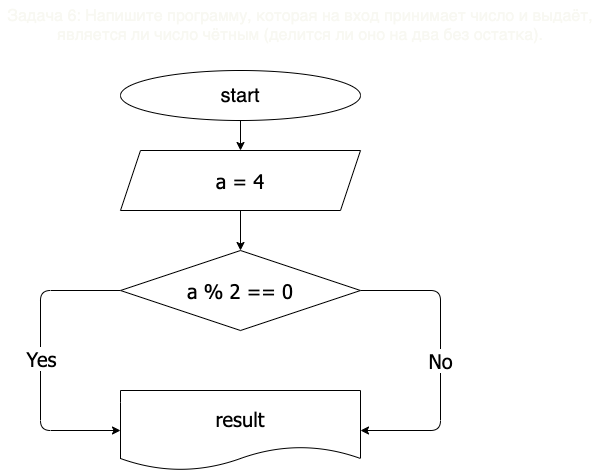

The diagram above was exported from draw.io. Its source (the exported page's mxGraphModel, read from the mxfile embedded in the PNG):
<mxGraphModel dx="421" dy="259" grid="1" gridSize="10" guides="1" tooltips="1" connect="1" arrows="1" fold="1" page="1" pageScale="1" pageWidth="827" pageHeight="1169" math="0" shadow="0">
  <root>
    <mxCell id="0" />
    <mxCell id="1" parent="0" />
    <mxCell id="2" value="&lt;h1 class=&quot;code-line&quot; dir=&quot;auto&quot; id=&quot;%D0%B7%D0%B0%D0%B4%D0%B0%D1%87%D0%B0-6-%D0%BD%D0%B0%D0%BF%D0%B8%D1%88%D0%B8%D1%82%D0%B5-%D0%BF%D1%80%D0%BE%D0%B3%D1%80%D0%B0%D0%BC%D0%BC%D1%83-%D0%BA%D0%BE%D1%82%D0%BE%D1%80%D0%B0%D1%8F-%D0%BD%D0%B0-%D0%B2%D1%85%D0%BE%D0%B4-%D0%BF%D1%80%D0%B8%D0%BD%D0%B8%D0%BC%D0%B0%D0%B5%D1%82-%D1%87%D0%B8%D1%81%D0%BB%D0%BE-%D0%B8-%D0%B2%D1%8B%D0%B4%D0%B0%D1%91%D1%82-%D1%8F%D0%B2%D0%BB%D1%8F%D0%B5%D1%82%D1%81%D1%8F-%D0%BB%D0%B8-%D1%87%D0%B8%D1%81%D0%BB%D0%BE-%D1%87%D1%91%D1%82%D0%BD%D1%8B%D0%BC-%D0%B4%D0%B5%D0%BB%D0%B8%D1%82%D1%81%D1%8F-%D0%BB%D0%B8-%D0%BE%D0%BD%D0%BE-%D0%BD%D0%B0-%D0%B4%D0%B2%D0%B0-%D0%B1%D0%B5%D0%B7-%D0%BE%D1%81%D1%82%D0%B0%D1%82%D0%BA%D0%B0&quot; style=&quot;margin-top: 0px ; padding-bottom: 0.3em ; line-height: 1.2 ; border-bottom: 1px solid rgba(255 , 255 , 255 , 0.18) ; font-weight: normal ; border-top-color: rgba(255 , 255 , 255 , 0.18) ; border-right-color: rgba(255 , 255 , 255 , 0.18) ; border-left-color: rgba(255 , 255 , 255 , 0.18) ; position: relative ; color: rgb(248 , 248 , 242) ; font-style: normal ; letter-spacing: normal ; text-indent: 0px ; text-transform: none ; word-spacing: 0px ; font-size: 16px&quot;&gt;Задача 6: Напишите программу, которая на вход принимает число и выдаёт, является ли число чётным (делится ли оно на два без остатка).&lt;/h1&gt;&lt;p class=&quot;code-line&quot; dir=&quot;auto&quot; style=&quot;margin-top: 0px ; margin-bottom: 0.7em ; position: relative ; color: rgb(248 , 248 , 242) ; font-size: 16px ; font-style: normal ; font-weight: 400 ; letter-spacing: normal ; text-indent: 0px ; text-transform: none ; word-spacing: 0px&quot;&gt;&lt;br&gt;&lt;/p&gt;" style="text;whiteSpace=wrap;html=1;fontSize=16;align=center;" vertex="1" parent="1">
      <mxGeometry x="80" y="50" width="600" height="50" as="geometry" />
    </mxCell>
    <mxCell id="5" value="" style="edgeStyle=none;html=1;fontSize=20;fontFamily=Tahoma;" edge="1" parent="1" source="3" target="4">
      <mxGeometry relative="1" as="geometry" />
    </mxCell>
    <mxCell id="3" value="start" style="ellipse;whiteSpace=wrap;html=1;fontSize=20;" vertex="1" parent="1">
      <mxGeometry x="200" y="120" width="240" height="50" as="geometry" />
    </mxCell>
    <mxCell id="7" value="" style="edgeStyle=none;html=1;fontSize=20;fontFamily=Tahoma;" edge="1" parent="1" source="4" target="6">
      <mxGeometry relative="1" as="geometry" />
    </mxCell>
    <mxCell id="4" value="a = 4" style="shape=parallelogram;perimeter=parallelogramPerimeter;whiteSpace=wrap;html=1;fixedSize=1;fontSize=20;fontFamily=Tahoma;" vertex="1" parent="1">
      <mxGeometry x="200" y="200" width="240" height="60" as="geometry" />
    </mxCell>
    <mxCell id="9" value="" style="edgeStyle=none;html=1;exitX=0;exitY=0.5;exitDx=0;exitDy=0;fontSize=20;fontFamily=Tahoma;entryX=0;entryY=0.5;entryDx=0;entryDy=0;" edge="1" parent="1" source="6" target="14">
      <mxGeometry relative="1" as="geometry">
        <mxPoint x="190" y="480" as="targetPoint" />
        <Array as="points">
          <mxPoint x="120" y="340" />
          <mxPoint x="120" y="480" />
        </Array>
      </mxGeometry>
    </mxCell>
    <mxCell id="16" value="Yes" style="edgeLabel;html=1;align=center;verticalAlign=middle;resizable=0;points=[];fontSize=20;fontFamily=Tahoma;" vertex="1" connectable="0" parent="9">
      <mxGeometry x="-0.0172" y="1" relative="1" as="geometry">
        <mxPoint as="offset" />
      </mxGeometry>
    </mxCell>
    <mxCell id="12" value="No" style="edgeStyle=none;html=1;entryX=1;entryY=0.5;entryDx=0;entryDy=0;exitX=1;exitY=0.5;exitDx=0;exitDy=0;fontSize=20;fontFamily=Tahoma;" edge="1" parent="1" source="6" target="14">
      <mxGeometry relative="1" as="geometry">
        <mxPoint x="520" y="400" as="targetPoint" />
        <Array as="points">
          <mxPoint x="520" y="340" />
          <mxPoint x="520" y="480" />
        </Array>
      </mxGeometry>
    </mxCell>
    <mxCell id="6" value="a % 2 == 0" style="rhombus;whiteSpace=wrap;html=1;fontSize=20;fontFamily=Tahoma;" vertex="1" parent="1">
      <mxGeometry x="200" y="300" width="240" height="80" as="geometry" />
    </mxCell>
    <mxCell id="14" value="result" style="shape=document;whiteSpace=wrap;html=1;boundedLbl=1;fontSize=20;fontFamily=Tahoma;" vertex="1" parent="1">
      <mxGeometry x="200" y="440" width="240" height="80" as="geometry" />
    </mxCell>
  </root>
</mxGraphModel>